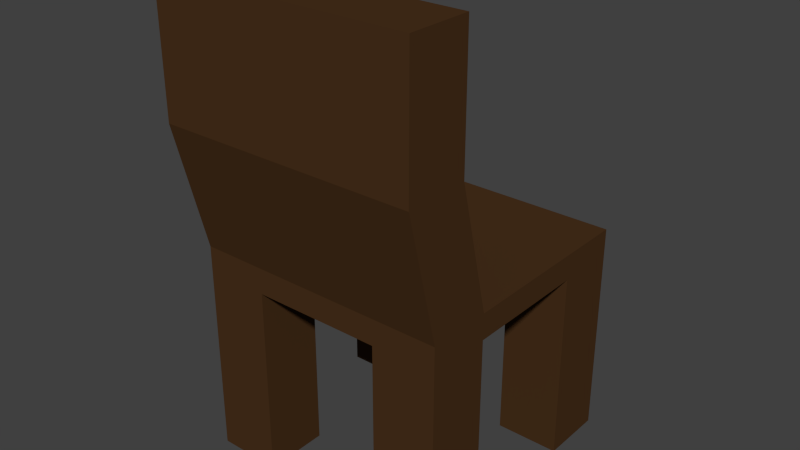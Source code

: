 # Source: Chair.blend  (saved by Blender 2.76.0; exported with 4.5.12 LTS)
import bpy
from mathutils import Matrix  # noqa: F401  (used for matrix-valued properties, if any)

bpy.ops.wm.read_factory_settings(use_empty=True)
scene = bpy.context.scene
scene.name = 'Scene'

# ---- collections
col_collection_1 = bpy.data.collections.new('Collection 1'); scene.collection.children.link(col_collection_1)

# ---- materials (node trees are filled in below, after node groups)
mat_brown = bpy.data.materials.new('Brown')
mat_brown.alpha_threshold = 0.0
mat_brown.use_transparent_shadow = False
mat_brown.diffuse_color = (0.06663, 0.03071, 0.01161, 1.0)
mat_brown.roughness = 0.5
mat_brown.specular_intensity = 0.0

# ---- material node trees

# ---- world
world_world = bpy.data.worlds.new('World'); scene.world = world_world
world_world.color = (0.05088, 0.05088, 0.05088)
world_world.use_sun_shadow = False
world_world.sun_shadow_jitter_overblur = 0.0
world_world.cycles.sampling_method = 'MANUAL'
world_world.cycles.sample_map_resolution = 256

# ---- meshes
me_plane_001 = bpy.data.meshes.new('Plane.001')
me_plane_001.from_pydata([(-0.1, -0.111, -0.009268), (0.1, -0.111, -0.009268), (-0.1, 0.08902, -0.009268), (0.1, 0.08902, -0.009268), (-0.1, -0.06098, -0.009268), (0.05, -0.111, -0.009268), (0.1, 0.03902, -0.009268), (-0.05, 0.08902, -0.009268), (-0.1, 0.03902, -0.009268), (-0.05, -0.111, -0.009268), (0.1, -0.06098, -0.009268), (0.05, 0.08902, -0.009268), (0.05, -0.06098, -0.009268), (-0.05, -0.06098, -0.009268), (-0.05, 0.03902, -0.009268), (0.05, 0.03902, -0.009268), (-0.1, -0.06098, 0.1407), (-0.1, -0.111, 0.1407), (0.05, -0.111, 0.1407), (0.1, -0.111, 0.1407), (0.1, 0.03902, 0.1407), (0.1, 0.08902, 0.1407), (-0.05, 0.08902, 0.1407), (-0.1, 0.08902, 0.1407), (-0.1, 0.03902, 0.1407), (-0.05, -0.111, 0.1407), (0.1, -0.06098, 0.1407), (0.05, 0.08902, 0.1407), (0.05, -0.06098, 0.1407), (-0.05, -0.06098, 0.1407), (-0.05, 0.03902, 0.1407), (0.05, 0.03902, 0.1407), (0.05, -0.06098, 0.1607), (0.1, -0.06098, 0.1607), (0.1, 0.03902, 0.1607), (-0.05, 0.08902, 0.1607), (0.05, 0.08902, 0.1607), (-0.1, -0.06098, 0.1607), (-0.1, -0.111, 0.1607), (0.05, -0.111, 0.1607), (0.1, -0.111, 0.1607), (0.1, 0.08902, 0.1607), (-0.1, 0.08902, 0.1607), (-0.1, 0.03902, 0.1607), (-0.05, -0.111, 0.1607), (-0.05, -0.06098, 0.1607), (-0.1, -0.08598, 0.2607), (-0.1, -0.136, 0.2607), (0.1, -0.136, 0.2607), (0.1, -0.08598, 0.2607), (-0.1, -0.08598, 0.3607), (-0.1, -0.136, 0.3607), (0.05, -0.136, 0.3607), (0.1, -0.136, 0.3607), (-0.05, -0.136, 0.3607), (0.1, -0.08598, 0.3607), (0.05, -0.08598, 0.3607), (-0.05, -0.08598, 0.3607)], [], [(14, 7, 22, 30), (4, 13, 9, 0), (2, 7, 14, 8), (15, 6, 20, 31), (3, 6, 15, 11), (5, 12, 10, 1), (36, 41, 21, 3, 11, 27, 22, 7, 2, 23, 42, 35), (12, 5, 18, 28), (0, 9, 25, 18, 5, 1, 19, 40, 39, 44, 38, 17), (8, 14, 30, 24), (10, 12, 28, 26), (11, 15, 31, 27), (9, 13, 29, 25), (13, 4, 16, 29), (33, 49, 55, 53, 48, 40, 19, 1, 10, 26, 20, 6, 3, 21, 41, 34), (52, 53, 55, 56, 57, 50, 51, 54), (43, 42, 23, 2, 8, 24, 16, 4, 0, 17, 38, 47, 51, 50, 46, 37), (27, 31, 20, 26, 28, 18, 25, 29, 16, 24, 30, 22), (36, 35, 42, 43, 37, 45, 32, 33, 34, 41), (50, 57, 56, 55, 49, 46), (32, 45, 37, 46, 49, 33), (47, 38, 44, 39, 40, 48), (53, 52, 54, 51, 47, 48)])
me_plane_001.materials.append(mat_brown)
me_plane_001.use_remesh_preserve_volume = False
me_plane_001.use_remesh_preserve_attributes = False
me_plane_001.use_mirror_vertex_groups = False
me_plane_001.update()

# ---- objects
ob_plane = bpy.data.objects.new('Plane', me_plane_001)

# ---- transforms, parenting, visibility, modifiers, constraints
ob_plane.location = (0.002168, 0.01587, 0.008888)
ob_plane.lineart.crease_threshold = 0.0

# ---- collection membership
col_collection_1.objects.link(ob_plane)

# ---- scene / render settings (as saved in the file)
scene.frame_start = 1; scene.frame_end = 250; scene.frame_set(1)
scene.render.engine = 'BLENDER_EEVEE_NEXT'
scene.render.resolution_percentage = 50
scene.render.dither_intensity = 0.0
scene.cycles.use_denoising = False
scene.cycles.samples = 10
scene.cycles.sampling_pattern = 'TABULATED_SOBOL'
scene.cycles.light_sampling_threshold = 0.0
scene.cycles.use_adaptive_sampling = False
scene.cycles.use_light_tree = False
scene.cycles.blur_glossy = 0.0
scene.cycles.pixel_filter_type = 'GAUSSIAN'
scene.cycles.sample_clamp_indirect = 0.0
scene.view_settings.view_transform = 'Standard'
bpy.context.view_layer.update()

# ---- added for rendering (the .blend has no active camera and no usable light): camera, sun
cam_auto = bpy.data.cameras.new('AutoCamera')
cam_auto.lens = 50.0
cam_auto.sensor_width = 36.0
cam_auto.clip_end = 1000.0
ob_auto_camera = bpy.data.objects.new('AutoCamera', cam_auto)
scene.collection.objects.link(ob_auto_camera)
ob_auto_camera.location = (0.443496, -0.537206, 0.537683)
ob_auto_camera.rotation_euler = (1.09748, -7.21219e-08, 0.694738)
scene.camera = ob_auto_camera
light_auto_sun = bpy.data.lights.new('AutoSun', 'SUN')
light_auto_sun.energy = 3.0
light_auto_sun.angle = 0.0523599
ob_auto_sun = bpy.data.objects.new('AutoSun', light_auto_sun)
scene.collection.objects.link(ob_auto_sun)
ob_auto_sun.rotation_euler = (0.872665, 0.174533, 0.523599)
bpy.context.view_layer.update()
